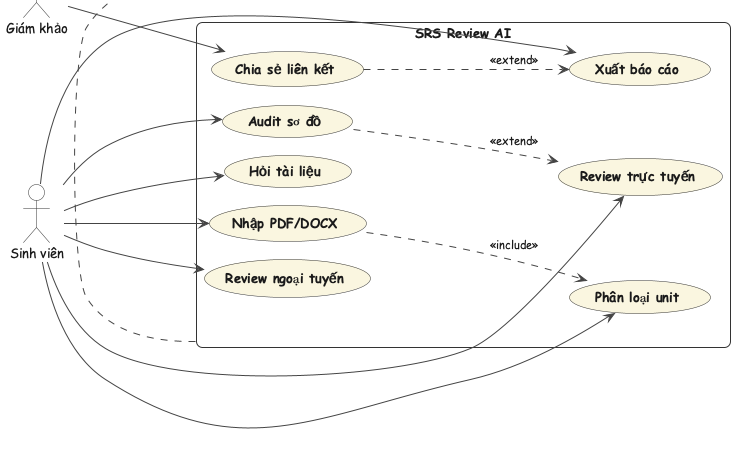

The diagram above was rendered by PlantUML. Its source (embedded in the PNG):
@startuml
!pragma layout smetana
!include /Volumes/SSD/Dev/active/PRM392_FlutterMobile/diagrams-agent/style.iuml
left to right direction

actor "Sinh viên" as Student
actor "Giám khảo" as Supervisor

rectangle "SRS Review AI" as SYS {
  usecase "Nhập PDF/DOCX" as UC1
  usecase "Phân loại unit" as UC2
  usecase "Review trực tuyến" as UC3
  usecase "Review ngoại tuyến" as UC4
  usecase "Audit sơ đồ" as UC5
  usecase "Hỏi tài liệu" as UC6
  usecase "Xuất báo cáo" as UC7
  usecase "Chia sẻ liên kết" as UC8

  Student --> UC1
  Student --> UC2
  Student --> UC3
  Student --> UC4
  Student --> UC5
  Student --> UC6
  Student --> UC7
  Supervisor --> UC8

  UC1 ..> UC2 : <<include>>
  UC5 ..> UC3 : <<extend>>
  UC8 ..> UC7 : <<extend>>
}

note bottom of SYS
  Review trực tuyến dùng FastAPI + Gemini.
  Review ngoại tuyến dùng MockReviewApi, không gọi mạng.
  Audit sơ đồ là luồng riêng, tối đa 10 trang.
end note
@enduml